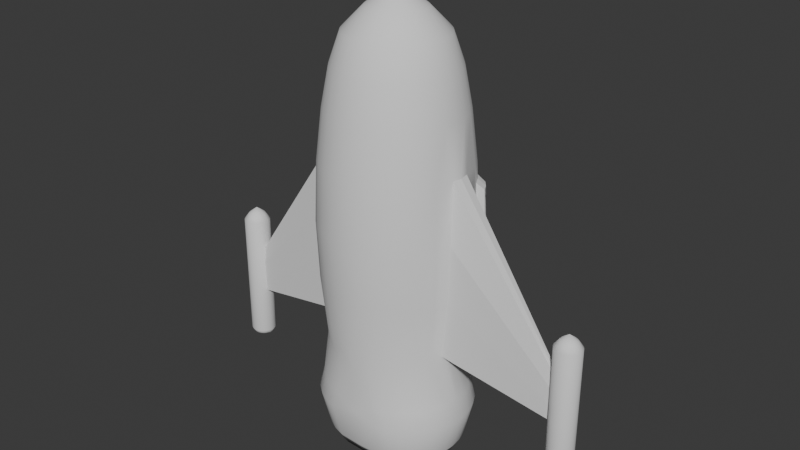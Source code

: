 # Source: Airplane.blend  (saved by Blender 4.5.88; exported with 4.5.12 LTS)
import bpy
from mathutils import Matrix  # noqa: F401  (used for matrix-valued properties, if any)

bpy.ops.wm.read_factory_settings(use_empty=True)
scene = bpy.context.scene
scene.name = 'Scene'

# ---- collections
col_collection = bpy.data.collections.new('Collection'); scene.collection.children.link(col_collection)

# ---- world
world_world = bpy.data.worlds.new('World'); scene.world = world_world
world_world.use_nodes = True; world_world.node_tree.nodes.clear()
_N = world_world.node_tree.nodes; _L = world_world.node_tree.links
n0 = _N.new('ShaderNodeOutputWorld'); n0.name = 'World Output'; n0.location = (200, 100)
n1 = _N.new('ShaderNodeBackground'); n1.name = 'Background'; n1.location = (-200, 100)
n1.inputs[0].default_value = (0.05088, 0.05088, 0.05088, 1.0)
_L.new(n1.outputs[0], n0.inputs[0])
n0.is_active_output = True
world_world.color = (0.05088, 0.05088, 0.05088)
world_world.sun_shadow_jitter_overblur = 0.0

# ---- meshes
me_cylinder = bpy.data.meshes.new('Cylinder')
me_cylinder.from_pydata([(0.0, -1.778e-09, -0.8935), (0.0, -9.103e-11, 1.075), (0.0, 0.7728, -0.881), (0.0, 0.01128, 1.075), (0.0022, 0.01106, 1.075), (0.004316, 0.01042, 1.075), (0.006266, 0.009378, 1.075), (0.007976, 0.007976, 1.075), (0.007976, -0.007976, 1.075), (0.006266, -0.009378, 1.075), (0.004316, -0.01042, 1.075), (0.0022, -0.01106, 1.075), (0.0, -0.7728, -0.881), (0.0, -0.01128, 1.075), (-0.1508, -0.7579, -0.881), (-0.0022, -0.01106, 1.075), (-0.2957, -0.714, -0.881), (-0.004316, -0.01042, 1.075), (-0.4293, -0.6426, -0.881), (-0.006266, -0.009378, 1.075), (-0.5464, -0.5464, -0.881), (-0.007975, -0.007975, 1.075), (-0.6426, -0.4293, -0.881), (-0.009378, -0.006266, 1.075), (-0.714, -0.2957, -0.881), (-0.01042, -0.004316, 1.075), (-0.7579, -0.1508, -0.881), (-0.01106, -0.0022, 1.075), (-0.7728, -5.863e-09, -0.881), (-0.01128, -9.167e-11, 1.075), (-0.7579, 0.1508, -0.881), (-0.01106, 0.0022, 1.075), (-0.714, 0.2957, -0.881), (-0.01042, 0.004316, 1.075), (-0.6426, 0.4293, -0.881), (-0.009378, 0.006266, 1.075), (-0.5464, 0.5464, -0.881), (-0.007975, 0.007975, 1.075), (-0.4293, 0.6426, -0.881), (-0.006266, 0.009378, 1.075), (-0.2957, 0.714, -0.881), (-0.004316, 0.01042, 1.075), (-0.1508, 0.7579, -0.881), (-0.0022, 0.01106, 1.075), (0.0, 1.599, -0.9708), (0.0, 1.741, -0.5482), (0.0, 1.802, -0.2), (0.0, 1.972, 0.158), (0.0, 1.599, 0.4396), (0.0, 1.428, 0.6568), (0.0, 1.175, 0.8322), (0.0, 0.6826, 0.9544), (0.0, -0.6826, 0.9547), (0.0, -1.175, 0.8322), (0.0, -1.428, 0.6568), (0.0, -1.599, 0.4396), (0.0, -1.741, 0.1482), (0.0, -1.802, -0.2), (0.0, -1.741, -0.5482), (0.0, -1.599, -0.9708), (-0.1332, -0.6695, 0.9547), (-0.2292, -1.152, 0.8322), (-0.2786, -1.401, 0.6568), (-0.312, -1.568, 0.4396), (-0.3397, -1.708, 0.1482), (-0.3516, -1.768, -0.2), (-0.3397, -1.708, -0.5482), (-0.312, -1.568, -0.8883), (-0.2612, -0.6306, 0.9546), (-0.4496, -1.086, 0.8322), (-0.5465, -1.319, 0.6568), (-0.6119, -1.477, 0.4396), (-0.6663, -1.609, 0.1482), (-0.6897, -1.665, -0.2), (-0.6663, -1.609, -0.5482), (-0.6119, -1.477, -0.9155), (-0.3792, -0.5675, 0.9546), (-0.6528, -0.977, 0.8322), (-0.7933, -1.187, 0.6568), (-0.8884, -1.33, 0.4396), (-0.9673, -1.448, 0.1482), (-1.001, -1.499, -0.2), (-0.9673, -1.448, -0.5482), (-0.8884, -1.33, -0.8989), (-0.4826, -0.4826, 0.9546), (-0.8308, -0.8308, 0.8322), (-1.01, -1.01, 0.6568), (-1.131, -1.131, 0.4396), (-1.231, -1.231, 0.1482), (-1.274, -1.274, -0.2), (-1.231, -1.231, -0.5482), (-1.131, -1.131, -0.8883), (-0.5675, -0.3792, 0.9546), (-0.977, -0.6528, 0.8322), (-1.187, -0.7933, 0.6568), (-1.33, -0.8884, 0.4396), (-1.448, -0.9673, 0.1482), (-1.499, -1.001, -0.2), (-1.448, -0.9673, -0.5482), (-1.33, -0.8884, -0.8883), (-0.6306, -0.2612, 0.9545), (-1.086, -0.4496, 0.8322), (-1.319, -0.5465, 0.6568), (-1.477, -0.6119, 0.4396), (-1.609, -0.6663, 0.1482), (-1.665, -0.6897, -0.2), (-1.609, -0.6663, -0.5482), (-1.477, -0.6119, -0.8883), (-0.6695, -0.1332, 0.9545), (-1.152, -0.2292, 0.8322), (-1.401, -0.2786, 0.6568), (-1.568, -0.312, 0.4396), (-1.708, -0.2344, 0.1482), (-1.768, -0.3516, -0.2), (-1.708, -0.3397, -0.5482), (-1.568, -0.312, -0.8883), (-0.6826, -6.418e-10, 0.9545), (-1.175, -1.384e-09, 0.8322), (-1.428, -2.559e-09, 0.6568), (-1.599, -3.685e-09, 0.4396), (-1.741, -4.407e-09, 0.1482), (-1.599, -3.685e-09, -0.8883), (-0.6695, 0.1332, 0.9545), (-1.152, 0.2292, 0.8322), (-1.401, 0.2786, 0.6568), (-1.568, 0.312, 0.4396), (-1.708, 0.2344, 0.1482), (-1.768, 0.3516, -0.2), (-1.708, 0.3397, -0.5482), (-1.568, 0.312, -0.8883), (-0.6306, 0.2612, 0.9544), (-1.086, 0.4496, 0.8322), (-1.319, 0.5465, 0.6568), (-1.477, 0.6119, 0.4396), (-1.577, 0.7631, 0.0477), (-1.617, 0.7799, -0.2), (-1.577, 0.7631, -0.4477), (-1.477, 0.6119, -0.8883), (-0.5675, 0.3792, 0.9544), (-0.977, 0.6528, 0.8322), (-1.187, 0.7933, 0.6568), (-1.33, 0.8884, 0.4396), (-1.462, 0.9771, 0.04768), (-1.448, 0.9673, -0.5482), (-1.33, 0.8884, -0.8883), (-0.4826, 0.4826, 0.9544), (-0.8308, 0.8308, 0.8322), (-1.01, 1.01, 0.6568), (-1.131, 1.131, 0.4396), (-1.308, 1.165, 0.0477), (-1.339, 1.196, -0.2), (-1.308, 1.165, -0.4477), (-1.131, 1.131, -0.8883), (-0.3792, 0.5675, 0.9544), (-0.6528, 0.977, 0.8322), (-0.7933, 1.187, 0.6568), (-0.8884, 1.33, 0.4396), (-0.9673, 1.448, 0.1482), (-1.001, 1.499, -0.2), (-0.9673, 1.448, -0.5482), (-0.8884, 1.33, -0.8989), (-0.2612, 0.6306, 0.9544), (-0.4496, 1.086, 0.8322), (-0.5465, 1.319, 0.6568), (-0.337, 1.737, 0.3596), (-0.6467, 1.87, 0.1552), (-0.6631, 1.909, -0.09091), (-0.6663, 1.609, -0.5482), (-0.6119, 1.477, -0.9155), (-0.1332, 0.6695, 0.9544), (-0.2292, 1.152, 0.8322), (-0.2786, 1.401, 0.6568), (-0.337, 1.737, 0.3596), (-0.3833, 1.938, 0.158), (-0.3516, 1.768, -0.2), (-0.3397, 1.708, -0.5482), (-0.312, 1.568, -0.8883), (0.0, -0.9704, -0.9265), (-0.1893, -0.9517, -0.9265), (-0.3714, -0.8965, -0.9265), (-0.5391, -0.8068, -0.9265), (-0.6862, -0.6862, -0.9265), (-0.8068, -0.5391, -0.9265), (-0.8965, -0.3714, -0.9265), (-0.9517, -0.1893, -0.9265), (-0.9704, -5.109e-09, -0.9265), (-0.9517, 0.1893, -0.9265), (-0.8965, 0.3714, -0.9265), (-0.8068, 0.5391, -0.9265), (-0.6862, 0.6862, -0.9265), (-0.5391, 0.8068, -0.9265), (-0.3714, 0.8965, -0.9265), (-0.1893, 0.9517, -0.9265), (0.0, 0.9704, -0.9265), (0.0, 0.7728, -0.881), (0.0, -0.7728, -0.881), (-0.1508, -0.7579, -0.881), (-0.2957, -0.714, -0.881), (-0.4293, -0.6426, -0.881), (-0.5464, -0.5464, -0.881), (-0.6426, -0.4293, -0.881), (-0.714, -0.2957, -0.881), (-0.7579, -0.1508, -0.881), (-0.7728, -5.863e-09, -0.881), (-0.7579, 0.1508, -0.881), (-0.714, 0.2957, -0.881), (-0.6426, 0.4293, -0.881), (-0.5464, 0.5464, -0.881), (-0.4293, 0.6426, -0.881), (-0.2957, 0.714, -0.881), (-0.1508, 0.7579, -0.881), (0.0, 1.192, -1.287), (0.0, -1.192, -1.287), (-0.2325, -1.169, -1.185), (-0.4561, -1.101, -1.253), (-0.6622, -0.9911, -1.23), (-0.8428, -0.8428, -1.209), (-0.9911, -0.6622, -1.187), (-1.101, -0.4561, -1.185), (-1.169, -0.2325, -1.185), (-1.192, -4.498e-09, -1.185), (-1.169, 0.2325, -1.185), (-1.101, 0.4561, -1.185), (-0.9911, 0.6622, -1.187), (-0.8428, 0.8428, -1.209), (-0.6622, 0.9911, -1.23), (-0.4561, 1.101, -1.253), (-0.2325, 1.169, -1.185), (-4.577, -0.0483, -0.8299), (-4.589, -0.07221, -0.9017), (-4.577, -0.06999, -0.9734), (-4.548, -0.06428, -1.036), (-4.583, -8.488e-09, -0.8299), (-4.596, -1.07e-08, -0.9017), (-4.583, -1.063e-08, -0.9734), (-4.554, -1.041e-08, -1.036), (-4.577, 0.0483, -0.8299), (-4.589, 0.07221, -0.9017), (-4.577, 0.06999, -0.9734), (-4.548, 0.06428, -1.036), (-0.1383, 1.963, 0.1552), (-0.1382, 2.006, -0.09091), (-0.117, 1.759, 0.3598), (-0.6119, 1.477, 0.4396), (-0.7639, 1.718, 0.1539), (-0.7557, 1.63, -0.2), (-0.3908, 1.981, -0.09088), (-0.312, 1.568, 0.4396), (0.0, 1.769, 0.3601), (-0.145, 1.585, 0.4396), (-0.1417, 1.463, 0.5941), (0.0, 2.016, -0.0938), (-0.1841, 1.784, -0.2), (-0.1763, 1.746, -0.4196), (-0.3227, 1.634, 0.3969), (-0.7133, 1.803, 0.1553), (-0.6785, 1.689, -0.1644), (-0.3582, 1.81, -0.1486), (-0.3227, 1.634, 0.3969), (-0.129, 1.653, 0.3969), (0.0, 1.666, 0.3973), (-0.15, 1.827, -0.1487), (0.0, 1.852, -0.1498), (0.0, 1.192, -1.543), (0.0, 1.599, -1.246), (0.0, -1.599, -1.246), (-0.5018, -1.568, -1.184), (-0.8018, -1.477, -1.184), (-1.078, -1.33, -1.184), (-1.321, -1.131, -1.184), (-1.519, -0.8884, -1.184), (-1.667, -0.6119, -1.184), (-1.758, -0.312, -1.184), (-1.789, -2.674e-09, -1.184), (-1.758, 0.312, -1.184), (-1.667, 0.6119, -1.184), (-1.519, 0.8884, -1.184), (-1.321, 1.131, -1.184), (-1.078, 1.33, -1.184), (-0.8018, 1.477, -1.184), (-0.5018, 1.568, -1.184), (0.0, -1.192, -1.543), (-0.4224, -1.169, -1.481), (-0.646, -1.101, -1.506), (-0.8521, -0.9911, -1.492), (-1.033, -0.8428, -1.481), (-1.181, -0.6622, -1.481), (-1.291, -0.4561, -1.481), (-1.359, -0.2325, -1.481), (-1.382, -3.487e-09, -1.481), (-1.359, 0.2325, -1.481), (-1.291, 0.4561, -1.481), (-1.181, 0.6622, -1.481), (-1.033, 0.8428, -1.481), (-0.8521, 0.9911, -1.492), (-0.646, 1.101, -1.506), (-0.4224, 1.169, -1.481), (0.0, 1.192, -1.589), (0.0, 1.385, -1.509), (0.0, 1.599, -1.293), (0.0, -1.599, -1.293), (0.0, -1.385, -1.509), (-0.6455, -1.568, -1.293), (-0.6038, -1.359, -1.509), (-0.9455, -1.477, -1.293), (-0.8636, -1.28, -1.509), (-1.222, -1.33, -1.293), (-1.103, -1.152, -1.509), (-1.464, -1.131, -1.293), (-1.313, -0.9795, -1.509), (-1.663, -0.8884, -1.293), (-1.485, -0.7696, -1.509), (-1.811, -0.6119, -1.293), (-1.613, -0.5301, -1.509), (-1.902, -0.312, -1.293), (-1.692, -0.2702, -1.509), (-1.933, -1.038e-08, -1.293), (-1.719, -1.071e-08, -1.509), (-1.902, 0.312, -1.293), (-1.692, 0.2702, -1.509), (-1.811, 0.6119, -1.293), (-1.613, 0.5301, -1.509), (-1.663, 0.8884, -1.293), (-1.485, 0.7696, -1.509), (-1.464, 1.131, -1.293), (-1.313, 0.9795, -1.509), (-1.222, 1.33, -1.293), (-1.103, 1.152, -1.509), (-0.9455, 1.477, -1.293), (-0.8636, 1.28, -1.509), (-0.6455, 1.568, -1.293), (-0.6038, 1.359, -1.509), (0.0, -1.192, -1.589), (-0.5661, -1.169, -1.589), (-0.7897, -1.101, -1.589), (-0.9958, -0.9911, -1.589), (-1.176, -0.8428, -1.589), (-1.325, -0.6622, -1.589), (-1.435, -0.4561, -1.589), (-1.503, -0.2325, -1.589), (-1.526, -1.119e-08, -1.589), (-1.503, 0.2325, -1.589), (-1.435, 0.4561, -1.589), (-1.325, 0.6622, -1.589), (-1.176, 0.8428, -1.589), (-0.9958, 0.9911, -1.589), (-0.7897, 1.101, -1.589), (-0.5661, 1.169, -1.589), (-4.575, -3.228e-09, -1.38), (-4.575, -3.146e-09, -0.4847), (-4.575, 0.264, -1.339), (-4.575, 0.1997, -0.5219), (-4.523, 0.2589, -1.339), (-4.536, 0.1959, -0.5219), (-4.474, 0.2439, -1.339), (-4.498, 0.1845, -0.5219), (-4.428, 0.2195, -1.339), (-4.464, 0.1661, -0.5219), (-4.388, 0.1867, -1.339), (-4.434, 0.1412, -0.5219), (-4.355, 0.1467, -1.339), (-4.409, 0.111, -0.5219), (-4.331, 0.101, -1.339), (-4.39, 0.07644, -0.5219), (-4.316, 0.05151, -1.341), (-4.379, 0.03897, -0.5219), (-4.311, -1.964e-09, -1.343), (-4.375, -5.095e-10, -0.5232), (-4.316, -0.05151, -1.341), (-4.379, -0.03897, -0.5219), (-4.331, -0.101, -1.339), (-4.39, -0.07644, -0.5219), (-4.355, -0.1467, -1.339), (-4.409, -0.111, -0.5219), (-4.388, -0.1867, -1.339), (-4.434, -0.1412, -0.5219), (-4.428, -0.2195, -1.339), (-4.464, -0.1661, -0.5219), (-4.474, -0.2439, -1.339), (-4.498, -0.1845, -0.5219), (-4.523, -0.2589, -1.339), (-4.536, -0.1959, -0.5219), (-4.575, -0.264, -1.339), (-4.575, -0.1997, -0.5219), (-4.626, -0.2589, -1.339), (-4.614, -0.1959, -0.5219), (-4.676, -0.2439, -1.339), (-4.651, -0.1845, -0.5219), (-4.721, -0.2195, -1.339), (-4.686, -0.1661, -0.5219), (-4.761, -0.1867, -1.339), (-4.716, -0.1412, -0.5219), (-4.794, -0.1467, -1.339), (-4.741, -0.111, -0.5219), (-4.819, -0.101, -1.339), (-4.759, -0.07644, -0.5219), (-4.834, -0.05151, -1.339), (-4.771, -0.03897, -0.5219), (-4.839, -1.964e-09, -1.339), (-4.774, -5.095e-10, -0.5219), (-4.834, 0.05151, -1.339), (-4.771, 0.03897, -0.5219), (-4.819, 0.101, -1.339), (-4.759, 0.07644, -0.5219), (-4.794, 0.1467, -1.339), (-4.741, 0.111, -0.5219), (-4.761, 0.1867, -1.339), (-4.716, 0.1412, -0.5219), (-4.721, 0.2195, -1.339), (-4.686, 0.1661, -0.5219), (-4.676, 0.2439, -1.339), (-4.651, 0.1845, -0.5219), (-4.626, 0.2589, -1.339), (-4.614, 0.1959, -0.5219), (-4.575, 0.3199, -0.56), (-4.512, 0.3138, -0.56), (-4.452, 0.2956, -0.56), (-4.397, 0.266, -0.56), (-4.349, 0.2262, -0.56), (-4.309, 0.1777, -0.56), (-4.279, 0.1224, -0.56), (-4.261, 0.06242, -0.56), (-4.255, -3.228e-09, -0.5626), (-4.261, -0.06242, -0.56), (-4.279, -0.1224, -0.56), (-4.309, -0.1777, -0.56), (-4.349, -0.2262, -0.56), (-4.397, -0.266, -0.56), (-4.452, -0.2956, -0.56), (-4.512, -0.3138, -0.56), (-4.575, -0.3199, -0.56), (-4.637, -0.3138, -0.56), (-4.697, -0.2956, -0.56), (-4.753, -0.266, -0.56), (-4.801, -0.2262, -0.56), (-4.841, -0.1777, -0.56), (-4.87, -0.1224, -0.56), (-4.889, -0.06242, -0.56), (-4.895, -3.228e-09, -0.56), (-4.889, 0.06242, -0.56), (-4.87, 0.1224, -0.56), (-4.841, 0.1777, -0.56), (-4.801, 0.2262, -0.56), (-4.753, 0.266, -0.56), (-4.697, 0.2956, -0.56), (-4.637, 0.3138, -0.56), (-4.513, 0.3089, -1.316), (-4.454, 0.2909, -1.316), (-4.4, 0.2618, -1.316), (-4.352, 0.2227, -1.316), (-4.313, 0.175, -1.316), (-4.284, 0.1205, -1.316), (-4.266, 0.06144, -1.316), (-4.26, -3.115e-09, -1.319), (-4.266, -0.06144, -1.316), (-4.284, -0.1205, -1.316), (-4.313, -0.175, -1.316), (-4.352, -0.2227, -1.316), (-4.4, -0.2618, -1.316), (-4.454, -0.2909, -1.316), (-4.513, -0.3089, -1.316), (-4.575, -0.3149, -1.316), (-4.636, -0.3089, -1.316), (-4.695, -0.2909, -1.316), (-4.75, -0.2618, -1.316), (-4.797, -0.2227, -1.316), (-4.837, -0.175, -1.316), (-4.866, -0.1205, -1.316), (-4.884, -0.06144, -1.316), (-4.89, -3.115e-09, -1.316), (-4.884, 0.06144, -1.316), (-4.866, 0.1205, -1.316), (-4.837, 0.175, -1.316), (-4.797, 0.2227, -1.316), (-4.75, 0.2618, -1.316), (-4.695, 0.2909, -1.316), (-4.636, 0.3089, -1.316), (-4.575, 0.3149, -1.316), (-1.609, 0.6663, 0.1482), (-1.665, 0.6897, -0.2), (-1.609, 0.6663, -0.5482), (-1.231, 1.231, 0.1482), (-1.274, 1.274, -0.2), (-1.231, 1.231, -0.5482), (-1.462, 0.9771, -0.4477), (-1.448, 0.9673, 0.1482), (-1.613, 1.078, 0.008078), (-1.613, 1.078, -0.4081), (-1.541, 1.223, -0.2), (-1.72, 0.9558, -0.2), (-1.693, 0.9449, -0.04083), (-1.693, 0.9449, -0.3592), (-1.521, 1.203, -0.04083), (-1.521, 1.203, -0.3592), (-1.709, 0.8978, 0.008102), (-1.743, 0.9119, -0.2), (-1.709, 0.8978, -0.4081), (-1.483, 1.235, 0.008102), (-1.509, 1.261, -0.2), (-1.483, 1.235, -0.4081), (-1.62, 1.082, -0.3591), (-1.62, 1.082, -0.04087), (-1.524, 1.018, -0.04087), (-1.547, 1.034, -0.2), (-1.524, 1.018, -0.3591), (-1.445, 1.159, -0.2), (-1.623, 0.8915, -0.2), (-1.597, 0.8806, -0.04083), (-1.597, 0.8806, -0.3592), (-1.425, 1.139, -0.04083), (-1.425, 1.139, -0.3592)], [], [(1, 4, 3), (1, 5, 4), (1, 6, 5), (1, 7, 6), (1, 9, 8), (1, 10, 9), (1, 11, 10), (1, 13, 11), (0, 12, 14), (1, 15, 13), (52, 13, 15, 60), (0, 14, 16), (1, 17, 15), (60, 15, 17, 68), (0, 16, 18), (1, 19, 17), (68, 17, 19, 76), (0, 18, 20), (1, 21, 19), (76, 19, 21, 84), (0, 20, 22), (1, 23, 21), (84, 21, 23, 92), (0, 22, 24), (1, 25, 23), (92, 23, 25, 100), (0, 24, 26), (1, 27, 25), (100, 25, 27, 108), (0, 26, 28), (1, 29, 27), (108, 27, 29, 116), (0, 28, 30), (1, 31, 29), (116, 29, 31, 122), (0, 30, 32), (1, 33, 31), (122, 31, 33, 130), (0, 32, 34), (1, 35, 33), (130, 33, 35, 138), (0, 34, 36), (1, 37, 35), (138, 35, 37, 145), (0, 36, 38), (1, 39, 37), (145, 37, 39, 153), (0, 38, 40), (1, 41, 39), (153, 39, 41, 161), (0, 40, 42), (1, 43, 41), (161, 41, 43, 169), (0, 42, 2), (1, 3, 43), (169, 43, 3, 51), (137, 144, 276, 275), (160, 168, 279, 278), (176, 175, 45, 44), (175, 253, 45), (246, 173, 240, 241), (173, 172, 242, 240), (247, 171, 250, 249), (171, 170, 50, 49), (170, 169, 51, 50), (219, 218, 287, 288), (218, 217, 286, 287), (168, 167, 175, 176), (167, 245, 174, 175), (166, 165, 173, 246), (165, 164, 172, 173), (243, 163, 171, 247), (163, 162, 170, 171), (162, 161, 169, 170), (217, 216, 285, 286), (216, 215, 284, 285), (160, 159, 167, 168), (159, 158, 245, 167), (158, 157, 244, 245), (157, 156, 243, 244), (156, 155, 163, 243), (155, 154, 162, 163), (154, 153, 161, 162), (59, 67, 266, 265), (83, 91, 269, 268), (152, 483, 159, 160), (483, 482, 158, 159), (482, 481, 157, 158), (481, 148, 156, 157), (148, 147, 155, 156), (147, 146, 154, 155), (146, 145, 153, 154), (107, 115, 272, 271), (129, 137, 275, 274), (144, 143, 483, 152), (142, 149, 497, 486), (134, 142, 486, 494), (485, 141, 148, 481), (141, 140, 147, 148), (140, 139, 146, 147), (139, 138, 145, 146), (152, 160, 278, 277), (215, 214, 283, 284), (137, 480, 143, 144), (135, 134, 494, 495), (149, 150, 498, 497), (478, 133, 141, 485), (133, 132, 140, 141), (132, 131, 139, 140), (131, 130, 138, 139), (176, 44, 264, 280), (211, 227, 296, 263), (129, 128, 480, 137), (128, 127, 479, 480), (127, 126, 478, 479), (126, 125, 133, 478), (125, 124, 132, 133), (124, 123, 131, 132), (123, 122, 130, 131), (214, 213, 282, 283), (227, 226, 295, 296), (121, 115, 231, 235), (112, 120, 232, 228), (127, 128, 238, 237), (120, 119, 125, 126), (119, 118, 124, 125), (118, 117, 123, 124), (117, 116, 122, 123), (213, 212, 281, 282), (226, 225, 294, 295), (115, 114, 230, 231), (114, 113, 229, 230), (126, 127, 237, 236), (112, 111, 119, 120), (111, 110, 118, 119), (110, 109, 117, 118), (109, 108, 116, 117), (225, 224, 293, 294), (75, 83, 268, 267), (107, 106, 114, 115), (106, 105, 113, 114), (105, 104, 112, 113), (104, 103, 111, 112), (103, 102, 110, 111), (102, 101, 109, 110), (101, 100, 108, 109), (99, 107, 271, 270), (121, 129, 274, 273), (99, 98, 106, 107), (98, 97, 105, 106), (97, 96, 104, 105), (96, 95, 103, 104), (95, 94, 102, 103), (94, 93, 101, 102), (93, 92, 100, 101), (144, 152, 277, 276), (224, 223, 292, 293), (91, 90, 98, 99), (90, 89, 97, 98), (89, 88, 96, 97), (88, 87, 95, 96), (87, 86, 94, 95), (86, 85, 93, 94), (85, 84, 92, 93), (168, 176, 280, 279), (223, 222, 291, 292), (83, 82, 90, 91), (82, 81, 89, 90), (81, 80, 88, 89), (80, 79, 87, 88), (79, 78, 86, 87), (78, 77, 85, 86), (77, 76, 84, 85), (222, 221, 290, 291), (221, 220, 289, 290), (75, 74, 82, 83), (74, 73, 81, 82), (73, 72, 80, 81), (72, 71, 79, 80), (71, 70, 78, 79), (70, 69, 77, 78), (69, 68, 76, 77), (67, 75, 267, 266), (91, 99, 270, 269), (67, 66, 74, 75), (66, 65, 73, 74), (65, 64, 72, 73), (64, 63, 71, 72), (63, 62, 70, 71), (62, 61, 69, 70), (61, 60, 68, 69), (220, 219, 288, 289), (115, 121, 273, 272), (59, 58, 66, 67), (58, 57, 65, 66), (57, 56, 64, 65), (56, 55, 63, 64), (55, 54, 62, 63), (54, 53, 61, 62), (53, 52, 60, 61), (12, 177, 178, 14), (14, 178, 179, 16), (16, 179, 180, 18), (18, 180, 181, 20), (20, 181, 182, 22), (22, 182, 183, 24), (24, 183, 184, 26), (26, 184, 185, 28), (28, 185, 186, 30), (30, 186, 187, 32), (32, 187, 188, 34), (34, 188, 189, 36), (36, 189, 190, 38), (38, 190, 191, 40), (40, 191, 192, 42), (42, 192, 193, 2), (26, 28, 203, 202), (32, 34, 206, 205), (16, 18, 198, 197), (38, 40, 209, 208), (22, 24, 201, 200), (28, 30, 204, 203), (12, 14, 196, 195), (34, 36, 207, 206), (18, 20, 199, 198), (40, 42, 210, 209), (24, 26, 202, 201), (30, 32, 205, 204), (14, 16, 197, 196), (36, 38, 208, 207), (20, 22, 200, 199), (42, 2, 194, 210), (177, 212, 213, 178), (178, 213, 214, 179), (179, 214, 215, 180), (180, 215, 216, 181), (181, 216, 217, 182), (182, 217, 218, 183), (183, 218, 219, 184), (184, 219, 220, 185), (185, 220, 221, 186), (186, 221, 222, 187), (187, 222, 223, 188), (188, 223, 224, 189), (189, 224, 225, 190), (190, 225, 226, 191), (191, 226, 227, 192), (192, 227, 211, 193), (235, 234, 238, 239), (234, 233, 237, 238), (233, 232, 236, 237), (231, 230, 234, 235), (230, 229, 233, 234), (229, 228, 232, 233), (128, 129, 239, 238), (113, 112, 228, 229), (120, 126, 236, 232), (129, 121, 235, 239), (45, 253, 252, 46), (240, 242, 248, 47), (254, 255, 244, 243), (255, 256, 245, 244), (262, 261, 241, 251), (249, 250, 49, 48), (256, 257, 174, 245), (258, 254, 243, 247), (49, 250, 171), (260, 248, 242, 259), (259, 258, 247, 249), (252, 253, 175, 174), (251, 241, 240, 47), (261, 252, 174, 257), (241, 261, 257, 246), (242, 172, 258, 259), (48, 260, 259, 249), (172, 164, 254, 258), (166, 246, 257, 256), (46, 252, 261, 262), (165, 166, 256, 255), (164, 165, 255, 254), (280, 264, 299, 330), (288, 287, 338, 339), (267, 268, 306, 304), (274, 275, 320, 318), (287, 286, 337, 338), (286, 285, 336, 337), (268, 269, 308, 306), (275, 276, 322, 320), (285, 284, 335, 336), (284, 283, 334, 335), (269, 270, 310, 308), (263, 296, 347, 297), (276, 277, 324, 322), (283, 282, 333, 334), (296, 295, 346, 347), (282, 281, 332, 333), (270, 271, 312, 310), (295, 294, 345, 346), (277, 278, 326, 324), (294, 293, 344, 345), (271, 272, 314, 312), (293, 292, 343, 344), (278, 279, 328, 326), (292, 291, 342, 343), (265, 266, 302, 300), (272, 273, 316, 314), (291, 290, 341, 342), (279, 280, 330, 328), (290, 289, 340, 341), (266, 267, 304, 302), (273, 274, 318, 316), (289, 288, 339, 340), (347, 331, 298, 297), (331, 330, 299, 298), (346, 329, 331, 347), (329, 328, 330, 331), (345, 327, 329, 346), (327, 326, 328, 329), (344, 325, 327, 345), (325, 324, 326, 327), (343, 323, 325, 344), (323, 322, 324, 325), (342, 321, 323, 343), (321, 320, 322, 323), (341, 319, 321, 342), (319, 318, 320, 321), (340, 317, 319, 341), (317, 316, 318, 319), (339, 315, 317, 340), (315, 314, 316, 317), (338, 313, 315, 339), (313, 312, 314, 315), (337, 311, 313, 338), (311, 310, 312, 313), (336, 309, 311, 337), (309, 308, 310, 311), (335, 307, 309, 336), (307, 306, 308, 309), (334, 305, 307, 335), (305, 304, 306, 307), (333, 303, 305, 334), (303, 302, 304, 305), (332, 301, 303, 333), (301, 300, 302, 303), (348, 350, 352), (349, 353, 351), (414, 351, 353, 415), (348, 352, 354), (349, 355, 353), (415, 353, 355, 416), (348, 354, 356), (349, 357, 355), (416, 355, 357, 417), (348, 356, 358), (349, 359, 357), (417, 357, 359, 418), (348, 358, 360), (349, 361, 359), (418, 359, 361, 419), (348, 360, 362), (349, 363, 361), (419, 361, 363, 420), (348, 362, 364), (349, 365, 363), (420, 363, 365, 421), (348, 364, 366), (349, 367, 365), (421, 365, 367, 422), (348, 366, 368), (349, 369, 367), (422, 367, 369, 423), (348, 368, 370), (349, 371, 369), (423, 369, 371, 424), (348, 370, 372), (349, 373, 371), (424, 371, 373, 425), (348, 372, 374), (349, 375, 373), (425, 373, 375, 426), (348, 374, 376), (349, 377, 375), (426, 375, 377, 427), (348, 376, 378), (349, 379, 377), (427, 377, 379, 428), (348, 378, 380), (349, 381, 379), (428, 379, 381, 429), (348, 380, 382), (349, 383, 381), (429, 381, 383, 430), (348, 382, 384), (349, 385, 383), (430, 383, 385, 431), (348, 384, 386), (349, 387, 385), (431, 385, 387, 432), (348, 386, 388), (349, 389, 387), (432, 387, 389, 433), (348, 388, 390), (349, 391, 389), (433, 389, 391, 434), (348, 390, 392), (349, 393, 391), (434, 391, 393, 435), (348, 392, 394), (349, 395, 393), (435, 393, 395, 436), (348, 394, 396), (349, 397, 395), (436, 395, 397, 437), (348, 396, 398), (349, 399, 397), (437, 397, 399, 438), (348, 398, 400), (349, 401, 399), (438, 399, 401, 439), (348, 400, 402), (349, 403, 401), (439, 401, 403, 440), (348, 402, 404), (349, 405, 403), (440, 403, 405, 441), (348, 404, 406), (349, 407, 405), (441, 405, 407, 442), (348, 406, 408), (349, 409, 407), (442, 407, 409, 443), (348, 408, 410), (349, 411, 409), (443, 409, 411, 444), (348, 410, 412), (349, 413, 411), (444, 411, 413, 445), (348, 412, 350), (349, 351, 413), (445, 413, 351, 414), (476, 445, 414, 477), (475, 444, 445, 476), (474, 443, 444, 475), (473, 442, 443, 474), (472, 441, 442, 473), (471, 440, 441, 472), (470, 439, 440, 471), (469, 438, 439, 470), (468, 437, 438, 469), (467, 436, 437, 468), (466, 435, 436, 467), (465, 434, 435, 466), (464, 433, 434, 465), (463, 432, 433, 464), (462, 431, 432, 463), (461, 430, 431, 462), (460, 429, 430, 461), (459, 428, 429, 460), (458, 427, 428, 459), (457, 426, 427, 458), (456, 425, 426, 457), (455, 424, 425, 456), (454, 423, 424, 455), (453, 422, 423, 454), (452, 421, 422, 453), (451, 420, 421, 452), (450, 419, 420, 451), (449, 418, 419, 450), (448, 417, 418, 449), (447, 416, 417, 448), (446, 415, 416, 447), (477, 414, 415, 446), (350, 477, 446, 352), (352, 446, 447, 354), (354, 447, 448, 356), (356, 448, 449, 358), (358, 449, 450, 360), (360, 450, 451, 362), (362, 451, 452, 364), (364, 452, 453, 366), (366, 453, 454, 368), (368, 454, 455, 370), (370, 455, 456, 372), (372, 456, 457, 374), (374, 457, 458, 376), (376, 458, 459, 378), (378, 459, 460, 380), (380, 460, 461, 382), (382, 461, 462, 384), (384, 462, 463, 386), (386, 463, 464, 388), (388, 464, 465, 390), (390, 465, 466, 392), (392, 466, 467, 394), (394, 467, 468, 396), (396, 468, 469, 398), (398, 469, 470, 400), (400, 470, 471, 402), (402, 471, 472, 404), (404, 472, 473, 406), (406, 473, 474, 408), (408, 474, 475, 410), (410, 475, 476, 412), (412, 476, 477, 350), (134, 135, 479, 478), (135, 136, 480, 479), (150, 149, 481, 482), (151, 150, 482, 483), (484, 151, 483, 143), (149, 142, 485, 481), (136, 484, 143, 480), (142, 134, 478, 485), (492, 488, 505, 509), (493, 500, 504, 510), (500, 491, 508, 504), (491, 489, 506, 508), (150, 151, 499, 498), (136, 135, 495, 496), (484, 136, 496, 487), (151, 484, 487, 499), (490, 489, 495, 494), (489, 491, 496, 495), (488, 492, 497, 498), (493, 488, 498, 499), (500, 493, 499, 487), (492, 501, 486, 497), (491, 500, 487, 496), (501, 490, 494, 486), (504, 503, 505, 510), (503, 502, 509, 505), (508, 506, 503, 504), (506, 507, 502, 503), (489, 490, 507, 506), (490, 501, 502, 507), (501, 492, 509, 502), (488, 493, 510, 505)])
me_cylinder.polygons.foreach_set('use_smooth', [1, 1, 1, 1, 1, 1, 1, 1, 1, 1, 1, 1, 1, 1, 1, 1, 1, 1, 1, 1, 1, 1, 1, 1, 1, 1, 1, 1, 1, 1, 1, 1, 1, 1, 1, 1, 1, 1, 1, 1, 1, 1, 1, 1, 1, 1, 1, 1, 1, 1, 1, 1, 1, 1, 1, 1, 1, 1, 1, 1, 1, 1, 1, 1, 1, 1, 1, 1, 1, 1, 1, 1, 1, 1, 1, 1, 1, 1, 1, 1, 1, 1, 1, 1, 1, 1, 1, 1, 1, 1, 1, 1, 1, 1, 1, 0, 0, 1, 1, 1, 1, 1, 1, 1, 0, 0, 1, 1, 1, 1, 1, 1, 1, 1, 1, 1, 1, 1, 1, 1, 1, 0, 0, 0, 1, 1, 1, 1, 1, 1, 0, 0, 0, 1, 1, 1, 1, 1, 1, 1, 1, 1, 1, 1, 1, 1, 1, 1, 1, 1, 1, 1, 1, 1, 1, 1, 1, 1, 1, 1, 1, 1, 1, 1, 1, 1, 1, 1, 1, 1, 1, 1, 1, 1, 1, 1, 1, 1, 1, 1, 1, 1, 1, 1, 1, 1, 1, 1, 1, 1, 1, 1, 1, 1, 1, 1, 1, 1, 1, 1, 1, 1, 1, 1, 1, 1, 1, 1, 1, 1, 1, 1, 1, 1, 1, 1, 1, 1, 1, 1, 1, 1, 1, 1, 1, 1, 1, 1, 1, 1, 1, 1, 1, 1, 1, 1, 1, 1, 1, 1, 1, 1, 1, 1, 1, 1, 1, 1, 1, 1, 1, 1, 1, 1, 0, 0, 0, 0, 1, 1, 1, 1, 1, 1, 1, 1, 1, 0, 1, 1, 1, 1, 1, 0, 1, 1, 1, 1, 1, 1, 1, 1, 1, 1, 1, 1, 1, 1, 1, 1, 1, 1, 1, 1, 1, 1, 1, 1, 1, 1, 1, 1, 1, 1, 1, 1, 1, 1, 1, 1, 1, 1, 1, 1, 1, 1, 1, 1, 1, 1, 1, 1, 1, 1, 1, 1, 1, 1, 1, 1, 1, 1, 1, 1, 1, 1, 1, 1, 1, 1, 1, 1, 1, 1, 1, 1, 1, 1, 1, 1, 1, 1, 1, 1, 1, 1, 1, 1, 1, 1, 1, 1, 1, 1, 1, 1, 1, 1, 1, 1, 1, 1, 1, 1, 1, 1, 1, 1, 1, 1, 1, 1, 1, 1, 1, 1, 1, 1, 1, 1, 1, 1, 1, 1, 1, 1, 1, 1, 1, 1, 1, 1, 1, 1, 1, 1, 1, 1, 1, 1, 1, 1, 1, 1, 1, 1, 1, 1, 1, 1, 1, 1, 1, 1, 1, 1, 1, 1, 1, 1, 1, 1, 1, 1, 1, 1, 1, 1, 1, 1, 1, 1, 1, 1, 1, 1, 1, 1, 1, 1, 1, 1, 1, 1, 1, 1, 1, 1, 1, 1, 1, 1, 1, 1, 1, 1, 1, 1, 1, 1, 1, 1, 1, 1, 1, 1, 1, 1, 1, 1, 1, 1, 1, 1, 1, 1, 1, 1, 1, 1, 1, 1, 1, 1, 1, 1, 1, 1, 1, 1, 1, 1, 1, 1, 1, 1, 1, 1, 1, 1, 1, 1, 1, 1, 1, 1, 0, 0, 0, 0, 0, 0, 0, 0, 0, 0, 0, 0, 1, 1, 1, 1, 1, 1, 1, 1])
_uv = me_cylinder.uv_layers.new(name='UVMap')
_uv.uv.foreach_set('vector', [0.25, 0.25, 0.2968, 0.4854, 0.25, 0.49, 0.25, 0.25, 0.3418, 0.4717, 0.2968, 0.4854, 0.25, 0.25, 0.3833, 0.4496, 0.3418, 0.4717, 0.25, 0.25, 0.4197, 0.4197, 0.3833, 0.4496, 0.25, 0.25, 0.3833, 0.05045, 0.4197, 0.08029, 0.25, 0.25, 0.3418, 0.02827, 0.3833, 0.05045, 0.25, 0.25, 0.2968, 0.01461, 0.3418, 0.02827, 0.25, 0.25, 0.25, 0.01, 0.2968, 0.01461, 0.75, 0.25, 0.75, 0.01, 0.7032, 0.01461, 0.25, 0.25, 0.2032, 0.01461, 0.25, 0.01, 0.5, 0.9598, 0.5, 1.0, 0.4688, 1.0, 0.4688, 0.9598, 0.75, 0.25, 0.7032, 0.01461, 0.6582, 0.02827, 0.25, 0.25, 0.1582, 0.02827, 0.2032, 0.01461, 0.4688, 0.9598, 0.4688, 1.0, 0.4375, 1.0, 0.4375, 0.9598, 0.75, 0.25, 0.6582, 0.02827, 0.6167, 0.05045, 0.25, 0.25, 0.1167, 0.05045, 0.1582, 0.02827, 0.4375, 0.9598, 0.4375, 1.0, 0.4062, 1.0, 0.4062, 0.9598, 0.75, 0.25, 0.6167, 0.05045, 0.5803, 0.08029, 0.25, 0.25, 0.08029, 0.08029, 0.1167, 0.05045, 0.4062, 0.9598, 0.4062, 1.0, 0.375, 1.0, 0.375, 0.9598, 0.75, 0.25, 0.5803, 0.08029, 0.5504, 0.1167, 0.25, 0.25, 0.05045, 0.1167, 0.08029, 0.08029, 0.375, 0.9598, 0.375, 1.0, 0.3438, 1.0, 0.3438, 0.9598, 0.75, 0.25, 0.5504, 0.1167, 0.5283, 0.1582, 0.25, 0.25, 0.02827, 0.1582, 0.05045, 0.1167, 0.3438, 0.9598, 0.3438, 1.0, 0.3125, 1.0, 0.3125, 0.9598, 0.75, 0.25, 0.5283, 0.1582, 0.5146, 0.2032, 0.25, 0.25, 0.01461, 0.2032, 0.02827, 0.1582, 0.3125, 0.9598, 0.3125, 1.0, 0.2812, 1.0, 0.2812, 0.9598, 0.75, 0.25, 0.5146, 0.2032, 0.51, 0.25, 0.25, 0.25, 0.01, 0.25, 0.01461, 0.2032, 0.2812, 0.9598, 0.2812, 1.0, 0.25, 1.0, 0.25, 0.9598, 0.75, 0.25, 0.51, 0.25, 0.5146, 0.2968, 0.25, 0.25, 0.01461, 0.2968, 0.01, 0.25, 0.25, 0.9598, 0.25, 1.0, 0.2188, 1.0, 0.2188, 0.9598, 0.75, 0.25, 0.5146, 0.2968, 0.5283, 0.3418, 0.25, 0.25, 0.02827, 0.3418, 0.01461, 0.2968, 0.2188, 0.9598, 0.2188, 1.0, 0.1875, 1.0, 0.1875, 0.9598, 0.75, 0.25, 0.5283, 0.3418, 0.5504, 0.3833, 0.25, 0.25, 0.05045, 0.3833, 0.02827, 0.3418, 0.1875, 0.9598, 0.1875, 1.0, 0.1562, 1.0, 0.1563, 0.9598, 0.75, 0.25, 0.5504, 0.3833, 0.5803, 0.4197, 0.25, 0.25, 0.08029, 0.4197, 0.05045, 0.3833, 0.1563, 0.9598, 0.1562, 1.0, 0.125, 1.0, 0.125, 0.9598, 0.75, 0.25, 0.5803, 0.4197, 0.6167, 0.4496, 0.25, 0.25, 0.1167, 0.4496, 0.08029, 0.4197, 0.125, 0.9598, 0.125, 1.0, 0.09375, 1.0, 0.09375, 0.9598, 0.75, 0.25, 0.6167, 0.4496, 0.6582, 0.4717, 0.25, 0.25, 0.1582, 0.4717, 0.1167, 0.4496, 0.09375, 0.9598, 0.09375, 1.0, 0.0625, 1.0, 0.0625, 0.9598, 0.75, 0.25, 0.6582, 0.4717, 0.7032, 0.4854, 0.25, 0.25, 0.2032, 0.4854, 0.1582, 0.4717, 0.0625, 0.9598, 0.0625, 1.0, 0.03125, 1.0, 0.03125, 0.9598, 0.75, 0.25, 0.7032, 0.4854, 0.75, 0.49, 0.25, 0.25, 0.25, 0.49, 0.2032, 0.4854, 0.03125, 0.9598, 0.03125, 1.0, 0.0, 1.0, 0.0, 0.9598, 0.1875, 0.6, 0.1562, 0.6, 0.1562, 0.6, 0.1875, 0.6, 0.09375, 0.6, 0.0625, 0.6, 0.0625, 0.6, 0.09375, 0.6, 0.03125, 0.6, 0.03125, 0.65, 0.0, 0.65, 0.0, 0.6, 0.03125, 0.65, 0.01601, 0.6685, 0.0, 0.65, 0.03125, 0.7143, 0.03125, 0.75, 0.009231, 0.7495, 0.009016, 0.7143, 0.03125, 0.75, 0.03125, 0.7844, 0.00977, 0.7844, 0.009231, 0.7495, 0.03125, 0.8, 0.03125, 0.85, 0.01536, 0.8356, 0.01452, 0.8, 0.03125, 0.85, 0.03125, 0.9107, 0.0, 0.9107, 0.0, 0.85, 0.03125, 0.9107, 0.03125, 0.9598, 0.0, 0.9598, 0.0, 0.9107, 0.2812, 0.5519, 0.3125, 0.5519, 0.3125, 0.5519, 0.2812, 0.5519, 0.3125, 0.5519, 0.3438, 0.5519, 0.3438, 0.5519, 0.3125, 0.5519, 0.0625, 0.6, 0.0625, 0.65, 0.03125, 0.65, 0.03125, 0.6, 0.0625, 0.65, 0.06911, 0.7, 0.03125, 0.7, 0.03125, 0.65, 0.05348, 0.7143, 0.05327, 0.7496, 0.03125, 0.75, 0.03125, 0.7143, 0.05327, 0.7496, 0.03125, 0.7844, 0.03125, 0.7844, 0.03125, 0.75, 0.0625, 0.8, 0.0625, 0.85, 0.03125, 0.85, 0.03125, 0.8, 0.0625, 0.85, 0.0625, 0.9107, 0.03125, 0.9107, 0.03125, 0.85, 0.0625, 0.9107, 0.0625, 0.9598, 0.03125, 0.9598, 0.03125, 0.9107, 0.3438, 0.5519, 0.375, 0.5519, 0.375, 0.5519, 0.3438, 0.5519, 0.375, 0.5519, 0.4062, 0.5519, 0.4062, 0.5519, 0.375, 0.5519, 0.09375, 0.6, 0.09375, 0.65, 0.0625, 0.65, 0.0625, 0.6, 0.09375, 0.65, 0.09375, 0.7, 0.06911, 0.7, 0.0625, 0.65, 0.09375, 0.7, 0.09375, 0.75, 0.06911, 0.75, 0.06911, 0.7, 0.09375, 0.75, 0.09375, 0.8, 0.0625, 0.8, 0.06911, 0.75, 0.09375, 0.8, 0.09375, 0.85, 0.0625, 0.85, 0.0625, 0.8, 0.09375, 0.85, 0.09375, 0.9107, 0.0625, 0.9107, 0.0625, 0.85, 0.09375, 0.9107, 0.09375, 0.9598, 0.0625, 0.9598, 0.0625, 0.9107, 0.5, 0.6, 0.4688, 0.6, 0.4688, 0.6, 0.5, 0.6, 0.4062, 0.6, 0.375, 0.6, 0.375, 0.6, 0.4062, 0.6, 0.125, 0.6, 0.125, 0.65, 0.09375, 0.65, 0.09375, 0.6, 0.125, 0.65, 0.125, 0.7, 0.09375, 0.7, 0.09375, 0.65, 0.125, 0.7, 0.125, 0.75, 0.09375, 0.75, 0.09375, 0.7, 0.125, 0.75, 0.125, 0.8, 0.09375, 0.8, 0.09375, 0.75, 0.125, 0.8, 0.125, 0.85, 0.09375, 0.85, 0.09375, 0.8, 0.125, 0.85, 0.125, 0.9107, 0.09375, 0.9107, 0.09375, 0.85, 0.125, 0.9107, 0.125, 0.9598, 0.09375, 0.9598, 0.09375, 0.9107, 0.3125, 0.6, 0.2812, 0.6, 0.2812, 0.6, 0.3125, 0.6, 0.2188, 0.6, 0.1875, 0.6, 0.1875, 0.6, 0.2188, 0.6, 0.1562, 0.6, 0.1562, 0.65, 0.125, 0.65, 0.125, 0.6, 0.1563, 0.7356, 0.1342, 0.7356, 0.1342, 0.7356, 0.1563, 0.7356, 0.1783, 0.7356, 0.1563, 0.7356, 0.1563, 0.7356, 0.1783, 0.7356, 0.1562, 0.75, 0.1562, 0.8, 0.125, 0.8, 0.125, 0.75, 0.1562, 0.8, 0.1562, 0.85, 0.125, 0.85, 0.125, 0.8, 0.1562, 0.85, 0.1562, 0.9107, 0.125, 0.9107, 0.125, 0.85, 0.1562, 0.9107, 0.1563, 0.9598, 0.125, 0.9598, 0.125, 0.9107, 0.125, 0.6, 0.09375, 0.6, 0.09375, 0.6, 0.125, 0.6, 0.4062, 0.5519, 0.4375, 0.5519, 0.4375, 0.5519, 0.4062, 0.5519, 0.1875, 0.6, 0.1875, 0.65, 0.1562, 0.65, 0.1562, 0.6, 0.1785, 0.7, 0.1783, 0.7356, 0.1783, 0.7356, 0.1785, 0.7, 0.1342, 0.7356, 0.134, 0.7, 0.134, 0.7, 0.1342, 0.7356, 0.1875, 0.75, 0.1875, 0.8, 0.1562, 0.8, 0.1562, 0.75, 0.1875, 0.8, 0.1875, 0.85, 0.1562, 0.85, 0.1562, 0.8, 0.1875, 0.85, 0.1875, 0.9107, 0.1562, 0.9107, 0.1562, 0.85, 0.1875, 0.9107, 0.1875, 0.9598, 0.1563, 0.9598, 0.1562, 0.9107, 0.03125, 0.6, 0.0, 0.6, 0.0, 0.6, 0.03125, 0.6, 0.0, 0.5519, 0.03125, 0.5519, 0.03125, 0.5519, 0.0, 0.5519, 0.2188, 0.6, 0.2188, 0.65, 0.1875, 0.65, 0.1875, 0.6, 0.2188, 0.65, 0.2188, 0.7, 0.1875, 0.7, 0.1875, 0.65, 0.2188, 0.7, 0.2188, 0.75, 0.1875, 0.75, 0.1875, 0.7, 0.2188, 0.75, 0.2187, 0.8, 0.1875, 0.8, 0.1875, 0.75, 0.2187, 0.8, 0.2187, 0.85, 0.1875, 0.85, 0.1875, 0.8, 0.2187, 0.85, 0.2187, 0.9107, 0.1875, 0.9107, 0.1875, 0.85, 0.2187, 0.9107, 0.2188, 0.9598, 0.1875, 0.9598, 0.1875, 0.9107, 0.4375, 0.5519, 0.4688, 0.5519, 0.4688, 0.5519, 0.4375, 0.5519, 0.03125, 0.5519, 0.0625, 0.5519, 0.0625, 0.5519, 0.03125, 0.5519, 0.25, 0.6, 0.2812, 0.6, 0.2812, 0.6, 0.25, 0.6, 0.2812, 0.75, 0.25, 0.75, 0.25, 0.75, 0.2812, 0.75, 0.2188, 0.7, 0.2188, 0.65, 0.2188, 0.65, 0.2188, 0.7, 0.25, 0.75, 0.25, 0.8, 0.2187, 0.8, 0.2188, 0.75, 0.25, 0.8, 0.25, 0.85, 0.2187, 0.85, 0.2187, 0.8, 0.25, 0.85, 0.25, 0.9107, 0.2187, 0.9107, 0.2187, 0.85, 0.25, 0.9107, 0.25, 0.9598, 0.2188, 0.9598, 0.2187, 0.9107, 0.4688, 0.5519, 0.5, 0.5519, 0.5, 0.5519, 0.4688, 0.5519, 0.0625, 0.5519, 0.09375, 0.5519, 0.09375, 0.5519, 0.0625, 0.5519, 0.2812, 0.6, 0.2812, 0.65, 0.2812, 0.65, 0.2812, 0.6, 0.2812, 0.65, 0.2812, 0.7, 0.2812, 0.7, 0.2812, 0.65, 0.2188, 0.75, 0.2188, 0.7, 0.2188, 0.7, 0.2188, 0.75, 0.2812, 0.75, 0.2812, 0.8, 0.25, 0.8, 0.25, 0.75, 0.2812, 0.8, 0.2812, 0.85, 0.25, 0.85, 0.25, 0.8, 0.2812, 0.85, 0.2812, 0.9107, 0.25, 0.9107, 0.25, 0.85, 0.2812, 0.9107, 0.2812, 0.9598, 0.25, 0.9598, 0.25, 0.9107, 0.09375, 0.5519, 0.125, 0.5519, 0.125, 0.5519, 0.09375, 0.5519, 0.4375, 0.6, 0.4062, 0.6, 0.4062, 0.6, 0.4375, 0.6, 0.3125, 0.6, 0.3125, 0.65, 0.2812, 0.65, 0.2812, 0.6, 0.3125, 0.65, 0.3125, 0.7, 0.2812, 0.7, 0.2812, 0.65, 0.3125, 0.7, 0.3125, 0.75, 0.2812, 0.75, 0.2812, 0.7, 0.3125, 0.75, 0.3125, 0.8, 0.2812, 0.8, 0.2812, 0.75, 0.3125, 0.8, 0.3125, 0.85, 0.2812, 0.85, 0.2812, 0.8, 0.3125, 0.85, 0.3125, 0.9107, 0.2812, 0.9107, 0.2812, 0.85, 0.3125, 0.9107, 0.3125, 0.9598, 0.2812, 0.9598, 0.2812, 0.9107, 0.3437, 0.6, 0.3125, 0.6, 0.3125, 0.6, 0.3437, 0.6, 0.25, 0.6, 0.2188, 0.6, 0.2188, 0.6, 0.25, 0.6, 0.3437, 0.6, 0.3437, 0.65, 0.3125, 0.65, 0.3125, 0.6, 0.3437, 0.65, 0.3437, 0.7, 0.3125, 0.7, 0.3125, 0.65, 0.3437, 0.7, 0.3437, 0.75, 0.3125, 0.75, 0.3125, 0.7, 0.3437, 0.75, 0.3438, 0.8, 0.3125, 0.8, 0.3125, 0.75, 0.3438, 0.8, 0.3438, 0.85, 0.3125, 0.85, 0.3125, 0.8, 0.3438, 0.85, 0.3438, 0.9107, 0.3125, 0.9107, 0.3125, 0.85, 0.3438, 0.9107, 0.3438, 0.9598, 0.3125, 0.9598, 0.3125, 0.9107, 0.1562, 0.6, 0.125, 0.6, 0.125, 0.6, 0.1562, 0.6, 0.125, 0.5519, 0.1562, 0.5519, 0.1562, 0.5519, 0.125, 0.5519, 0.375, 0.6, 0.375, 0.65, 0.3437, 0.65, 0.3437, 0.6, 0.375, 0.65, 0.375, 0.7, 0.3437, 0.7, 0.3437, 0.65, 0.375, 0.7, 0.375, 0.75, 0.3437, 0.75, 0.3437, 0.7, 0.375, 0.75, 0.375, 0.8, 0.3438, 0.8, 0.3437, 0.75, 0.375, 0.8, 0.375, 0.85, 0.3438, 0.85, 0.3438, 0.8, 0.375, 0.85, 0.375, 0.9107, 0.3438, 0.9107, 0.3438, 0.85, 0.375, 0.9107, 0.375, 0.9598, 0.3438, 0.9598, 0.3438, 0.9107, 0.0625, 0.6, 0.03125, 0.6, 0.03125, 0.6, 0.0625, 0.6, 0.1562, 0.5519, 0.1875, 0.5519, 0.1875, 0.5519, 0.1562, 0.5519, 0.4062, 0.6, 0.4063, 0.65, 0.375, 0.65, 0.375, 0.6, 0.4063, 0.65, 0.4063, 0.7, 0.375, 0.7, 0.375, 0.65, 0.4063, 0.7, 0.4062, 0.75, 0.375, 0.75, 0.375, 0.7, 0.4062, 0.75, 0.4062, 0.8, 0.375, 0.8, 0.375, 0.75, 0.4062, 0.8, 0.4062, 0.85, 0.375, 0.85, 0.375, 0.8, 0.4062, 0.85, 0.4062, 0.9107, 0.375, 0.9107, 0.375, 0.85, 0.4062, 0.9107, 0.4062, 0.9598, 0.375, 0.9598, 0.375, 0.9107, 0.1875, 0.5519, 0.2188, 0.5519, 0.2188, 0.5519, 0.1875, 0.5519, 0.2188, 0.5519, 0.25, 0.5519, 0.25, 0.5519, 0.2188, 0.5519, 0.4375, 0.6, 0.4375, 0.65, 0.4063, 0.65, 0.4062, 0.6, 0.4375, 0.65, 0.4375, 0.7, 0.4063, 0.7, 0.4063, 0.65, 0.4375, 0.7, 0.4375, 0.75, 0.4062, 0.75, 0.4063, 0.7, 0.4375, 0.75, 0.4375, 0.8, 0.4062, 0.8, 0.4062, 0.75, 0.4375, 0.8, 0.4375, 0.85, 0.4062, 0.85, 0.4062, 0.8, 0.4375, 0.85, 0.4375, 0.9107, 0.4062, 0.9107, 0.4062, 0.85, 0.4375, 0.9107, 0.4375, 0.9598, 0.4062, 0.9598, 0.4062, 0.9107, 0.4688, 0.6, 0.4375, 0.6, 0.4375, 0.6, 0.4688, 0.6, 0.375, 0.6, 0.3437, 0.6, 0.3437, 0.6, 0.375, 0.6, 0.4688, 0.6, 0.4688, 0.65, 0.4375, 0.65, 0.4375, 0.6, 0.4688, 0.65, 0.4688, 0.7, 0.4375, 0.7, 0.4375, 0.65, 0.4688, 0.7, 0.4688, 0.75, 0.4375, 0.75, 0.4375, 0.7, 0.4688, 0.75, 0.4688, 0.8, 0.4375, 0.8, 0.4375, 0.75, 0.4688, 0.8, 0.4688, 0.85, 0.4375, 0.85, 0.4375, 0.8, 0.4688, 0.85, 0.4688, 0.9107, 0.4375, 0.9107, 0.4375, 0.85, 0.4688, 0.9107, 0.4688, 0.9598, 0.4375, 0.9598, 0.4375, 0.9107, 0.25, 0.5519, 0.2812, 0.5519, 0.2812, 0.5519, 0.25, 0.5519, 0.2812, 0.6, 0.25, 0.6, 0.25, 0.6, 0.2812, 0.6, 0.5, 0.6, 0.5, 0.65, 0.4688, 0.65, 0.4688, 0.6, 0.5, 0.65, 0.5, 0.7, 0.4688, 0.7, 0.4688, 0.65, 0.5, 0.7, 0.5, 0.75, 0.4688, 0.75, 0.4688, 0.7, 0.5, 0.75, 0.5, 0.8, 0.4688, 0.8, 0.4688, 0.75, 0.5, 0.8, 0.5, 0.85, 0.4688, 0.85, 0.4688, 0.8, 0.5, 0.85, 0.5, 0.9107, 0.4688, 0.9107, 0.4688, 0.85, 0.5, 0.9107, 0.5, 0.9598, 0.4688, 0.9598, 0.4688, 0.9107, 0.5, 0.5, 0.5, 0.525, 0.4688, 0.525, 0.4688, 0.5, 0.4688, 0.5, 0.4688, 0.525, 0.4375, 0.525, 0.4375, 0.5, 0.4375, 0.5, 0.4375, 0.525, 0.4062, 0.525, 0.4062, 0.5, 0.4062, 0.5, 0.4062, 0.525, 0.375, 0.525, 0.375, 0.5, 0.375, 0.5, 0.375, 0.525, 0.3438, 0.525, 0.3438, 0.5, 0.3438, 0.5, 0.3438, 0.525, 0.3125, 0.525, 0.3125, 0.5, 0.3125, 0.5, 0.3125, 0.525, 0.2812, 0.525, 0.2812, 0.5, 0.2812, 0.5, 0.2812, 0.525, 0.25, 0.525, 0.25, 0.5, 0.25, 0.5, 0.25, 0.525, 0.2188, 0.525, 0.2188, 0.5, 0.2188, 0.5, 0.2188, 0.525, 0.1875, 0.525, 0.1875, 0.5, 0.1875, 0.5, 0.1875, 0.525, 0.1562, 0.525, 0.1562, 0.5, 0.1562, 0.5, 0.1562, 0.525, 0.125, 0.525, 0.125, 0.5, 0.125, 0.5, 0.125, 0.525, 0.09375, 0.525, 0.09375, 0.5, 0.09375, 0.5, 0.09375, 0.525, 0.0625, 0.525, 0.0625, 0.5, 0.0625, 0.5, 0.0625, 0.525, 0.03125, 0.525, 0.03125, 0.5, 0.03125, 0.5, 0.03125, 0.525, 0.0, 0.525, 0.0, 0.5, 0.5146, 0.2032, 0.51, 0.25, 0.51, 0.25, 0.5146, 0.2032, 0.5283, 0.3418, 0.5504, 0.3833, 0.5504, 0.3833, 0.5283, 0.3418, 0.6582, 0.02827, 0.6167, 0.05045, 0.6167, 0.05045, 0.6582, 0.02827, 0.6167, 0.4496, 0.6582, 0.4717, 0.6582, 0.4717, 0.6167, 0.4496, 0.5504, 0.1167, 0.5283, 0.1582, 0.5283, 0.1582, 0.5504, 0.1167, 0.51, 0.25, 0.5146, 0.2968, 0.5146, 0.2968, 0.51, 0.25, 0.75, 0.01, 0.7032, 0.01461, 0.7032, 0.01461, 0.75, 0.01, 0.5504, 0.3833, 0.5803, 0.4197, 0.5803, 0.4197, 0.5504, 0.3833, 0.6167, 0.05045, 0.5803, 0.08029, 0.5803, 0.08029, 0.6167, 0.05045, 0.6582, 0.4717, 0.7032, 0.4854, 0.7032, 0.4854, 0.6582, 0.4717, 0.5283, 0.1582, 0.5146, 0.2032, 0.5146, 0.2032, 0.5283, 0.1582, 0.5146, 0.2968, 0.5283, 0.3418, 0.5283, 0.3418, 0.5146, 0.2968, 0.7032, 0.01461, 0.6582, 0.02827, 0.6582, 0.02827, 0.7032, 0.01461, 0.5803, 0.4197, 0.6167, 0.4496, 0.6167, 0.4496, 0.5803, 0.4197, 0.5803, 0.08029, 0.5504, 0.1167, 0.5504, 0.1167, 0.5803, 0.08029, 0.7032, 0.4854, 0.75, 0.49, 0.75, 0.49, 0.7032, 0.4854, 0.5, 0.525, 0.5, 0.5519, 0.4688, 0.5519, 0.4688, 0.525, 0.4688, 0.525, 0.4688, 0.5519, 0.4375, 0.5519, 0.4375, 0.525, 0.4375, 0.525, 0.4375, 0.5519, 0.4062, 0.5519, 0.4062, 0.525, 0.4062, 0.525, 0.4062, 0.5519, 0.375, 0.5519, 0.375, 0.525, 0.375, 0.525, 0.375, 0.5519, 0.3438, 0.5519, 0.3438, 0.525, 0.3438, 0.525, 0.3438, 0.5519, 0.3125, 0.5519, 0.3125, 0.525, 0.3125, 0.525, 0.3125, 0.5519, 0.2812, 0.5519, 0.2812, 0.525, 0.2812, 0.525, 0.2812, 0.5519, 0.25, 0.5519, 0.25, 0.525, 0.25, 0.525, 0.25, 0.5519, 0.2188, 0.5519, 0.2188, 0.525, 0.2188, 0.525, 0.2188, 0.5519, 0.1875, 0.5519, 0.1875, 0.525, 0.1875, 0.525, 0.1875, 0.5519, 0.1562, 0.5519, 0.1562, 0.525, 0.1562, 0.525, 0.1562, 0.5519, 0.125, 0.5519, 0.125, 0.525, 0.125, 0.525, 0.125, 0.5519, 0.09375, 0.5519, 0.09375, 0.525, 0.09375, 0.525, 0.09375, 0.5519, 0.0625, 0.5519, 0.0625, 0.525, 0.0625, 0.525, 0.0625, 0.5519, 0.03125, 0.5519, 0.03125, 0.525, 0.03125, 0.525, 0.03125, 0.5519, 0.0, 0.5519, 0.0, 0.525, 0.25, 0.6, 0.25, 0.65, 0.2188, 0.65, 0.2188, 0.6, 0.25, 0.65, 0.25, 0.7, 0.2188, 0.7, 0.2188, 0.65, 0.25, 0.7, 0.25, 0.75, 0.2188, 0.75, 0.2188, 0.7, 0.2812, 0.6, 0.2812, 0.65, 0.25, 0.65, 0.25, 0.6, 0.2812, 0.65, 0.2812, 0.7, 0.25, 0.7, 0.25, 0.65, 0.2812, 0.7, 0.2812, 0.75, 0.25, 0.75, 0.25, 0.7, 0.2188, 0.65, 0.2188, 0.6, 0.2188, 0.6, 0.2188, 0.65, 0.2812, 0.7, 0.2812, 0.75, 0.2812, 0.75, 0.2812, 0.7, 0.25, 0.75, 0.2188, 0.75, 0.2188, 0.75, 0.25, 0.75, 0.2188, 0.6, 0.25, 0.6, 0.25, 0.6, 0.2188, 0.6, 0.0, 0.65, 0.01601, 0.6685, 0.01636, 0.7, 0.0, 0.7, 0.009231, 0.7495, 0.00977, 0.7844, 0.0, 0.7845, 0.0, 0.75, 0.03125, 0.7922, 0.06127, 0.7499, 0.06911, 0.75, 0.0625, 0.8, 0.06127, 0.7499, 0.06135, 0.705, 0.06911, 0.7, 0.06911, 0.75, 0.0, 0.7069, 0.01269, 0.7071, 0.009016, 0.7143, 0.0, 0.7138, 0.01452, 0.8, 0.01536, 0.8356, 0.0, 0.85, 0.0, 0.8, 0.06135, 0.705, 0.03125, 0.7071, 0.03125, 0.7, 0.06911, 0.7, 0.03125, 0.7922, 0.03125, 0.7922, 0.0625, 0.8, 0.03125, 0.8, 0.0, 0.85, 0.01536, 0.8356, 0.03125, 0.85, 0.0, 0.7922, 0.0, 0.7845, 0.00977, 0.7844, 0.01215, 0.7922, 0.01215, 0.7922, 0.03125, 0.7922, 0.03125, 0.8, 0.01452, 0.8, 0.01636, 0.7, 0.01601, 0.6685, 0.03125, 0.65, 0.03125, 0.7, 0.0, 0.7138, 0.009016, 0.7143, 0.009231, 0.7495, 0.0, 0.75, 0.01269, 0.7071, 0.01636, 0.7, 0.03125, 0.7, 0.03125, 0.7071, 0.009016, 0.7143, 0.01269, 0.7071, 0.03125, 0.7071, 0.03125, 0.7143, 0.00977, 0.7844, 0.03125, 0.7844, 0.03125, 0.7922, 0.01215, 0.7922, 0.0, 0.8, 0.0, 0.7922, 0.01215, 0.7922, 0.01452, 0.8, 0.03125, 0.7844, 0.03125, 0.7844, 0.03125, 0.7922, 0.03125, 0.7922, 0.05348, 0.7143, 0.03125, 0.7143, 0.03125, 0.7071, 0.06135, 0.705, 0.0, 0.7, 0.01636, 0.7, 0.01269, 0.7071, 0.0, 0.7069, 0.05327, 0.7496, 0.05348, 0.7143, 0.06135, 0.705, 0.06127, 0.7499, 0.03125, 0.7844, 0.05327, 0.7496, 0.06127, 0.7499, 0.03125, 0.7922, 0.03125, 0.6, 0.0, 0.6, 0.0, 0.6, 0.03125, 0.6, 0.2812, 0.5519, 0.3125, 0.5519, 0.3125, 0.5519, 0.2812, 0.5519, 0.4375, 0.6, 0.4062, 0.6, 0.4062, 0.6, 0.4375, 0.6, 0.2188, 0.6, 0.1875, 0.6, 0.1875, 0.6, 0.2188, 0.6, 0.3125, 0.5519, 0.3438, 0.5519, 0.3438, 0.5519, 0.3125, 0.5519, 0.3438, 0.5519, 0.375, 0.5519, 0.375, 0.5519, 0.3438, 0.5519, 0.4062, 0.6, 0.375, 0.6, 0.375, 0.6, 0.4062, 0.6, 0.1875, 0.6, 0.1562, 0.6, 0.1562, 0.6, 0.1875, 0.6, 0.375, 0.5519, 0.4062, 0.5519, 0.4062, 0.5519, 0.375, 0.5519, 0.4062, 0.5519, 0.4375, 0.5519, 0.4375, 0.5519, 0.4062, 0.5519, 0.375, 0.6, 0.3437, 0.6, 0.3437, 0.6, 0.375, 0.6, 0.0, 0.5519, 0.03125, 0.5519, 0.03125, 0.5519, 0.0, 0.5519, 0.1562, 0.6, 0.125, 0.6, 0.125, 0.6, 0.1562, 0.6, 0.4375, 0.5519, 0.4688, 0.5519, 0.4688, 0.5519, 0.4375, 0.5519, 0.03125, 0.5519, 0.0625, 0.5519, 0.0625, 0.5519, 0.03125, 0.5519, 0.4688, 0.5519, 0.5, 0.5519, 0.5, 0.5519, 0.4688, 0.5519, 0.3437, 0.6, 0.3125, 0.6, 0.3125, 0.6, 0.3437, 0.6, 0.0625, 0.5519, 0.09375, 0.5519, 0.09375, 0.5519, 0.0625, 0.5519, 0.125, 0.6, 0.09375, 0.6, 0.09375, 0.6, 0.125, 0.6, 0.09375, 0.5519, 0.125, 0.5519, 0.125, 0.5519, 0.09375, 0.5519, 0.3125, 0.6, 0.2812, 0.6, 0.2812, 0.6, 0.3125, 0.6, 0.125, 0.5519, 0.1562, 0.5519, 0.1562, 0.5519, 0.125, 0.5519, 0.09375, 0.6, 0.0625, 0.6, 0.0625, 0.6, 0.09375, 0.6, 0.1562, 0.5519, 0.1875, 0.5519, 0.1875, 0.5519, 0.1562, 0.5519, 0.5, 0.6, 0.4688, 0.6, 0.4688, 0.6, 0.5, 0.6, 0.2812, 0.6, 0.25, 0.6, 0.25, 0.6, 0.2812, 0.6, 0.1875, 0.5519, 0.2188, 0.5519, 0.2188, 0.5519, 0.1875, 0.5519, 0.0625, 0.6, 0.03125, 0.6, 0.03125, 0.6, 0.0625, 0.6, 0.2188, 0.5519, 0.25, 0.5519, 0.25, 0.5519, 0.2188, 0.5519, 0.4688, 0.6, 0.4375, 0.6, 0.4375, 0.6, 0.4688, 0.6, 0.25, 0.6, 0.2188, 0.6, 0.2188, 0.6, 0.25, 0.6, 0.25, 0.5519, 0.2812, 0.5519, 0.2812, 0.5519, 0.25, 0.5519, 0.03125, 0.5519, 0.03125, 0.5752, 0.0, 0.5752, 0.0, 0.5519, 0.03125, 0.5752, 0.03125, 0.6, 0.0, 0.6, 0.0, 0.5752, 0.0625, 0.5519, 0.0625, 0.5752, 0.03125, 0.5752, 0.03125, 0.5519, 0.0625, 0.5752, 0.0625, 0.6, 0.03125, 0.6, 0.03125, 0.5752, 0.09375, 0.5519, 0.09375, 0.5752, 0.0625, 0.5752, 0.0625, 0.5519, 0.09375, 0.5752, 0.09375, 0.6, 0.0625, 0.6, 0.0625, 0.5752, 0.125, 0.5519, 0.125, 0.5752, 0.09375, 0.5752, 0.09375, 0.5519, 0.125, 0.5752, 0.125, 0.6, 0.09375, 0.6, 0.09375, 0.5752, 0.1562, 0.5519, 0.1562, 0.5752, 0.125, 0.5752, 0.125, 0.5519, 0.1562, 0.5752, 0.1562, 0.6, 0.125, 0.6, 0.125, 0.5752, 0.1875, 0.5519, 0.1875, 0.5752, 0.1562, 0.5752, 0.1562, 0.5519, 0.1875, 0.5752, 0.1875, 0.6, 0.1562, 0.6, 0.1562, 0.5752, 0.2188, 0.5519, 0.2188, 0.5752, 0.1875, 0.5752, 0.1875, 0.5519, 0.2188, 0.5752, 0.2188, 0.6, 0.1875, 0.6, 0.1875, 0.5752, 0.25, 0.5519, 0.25, 0.5752, 0.2188, 0.5752, 0.2188, 0.5519, 0.25, 0.5752, 0.25, 0.6, 0.2188, 0.6, 0.2188, 0.5752, 0.2812, 0.5519, 0.2812, 0.5752, 0.25, 0.5752, 0.25, 0.5519, 0.2812, 0.5752, 0.2812, 0.6, 0.25, 0.6, 0.25, 0.5752, 0.3125, 0.5519, 0.3125, 0.5752, 0.2812, 0.5752, 0.2812, 0.5519, 0.3125, 0.5752, 0.3125, 0.6, 0.2812, 0.6, 0.2812, 0.5752, 0.3438, 0.5519, 0.3438, 0.5752, 0.3125, 0.5752, 0.3125, 0.5519, 0.3438, 0.5752, 0.3437, 0.6, 0.3125, 0.6, 0.3125, 0.5752, 0.375, 0.5519, 0.375, 0.5752, 0.3438, 0.5752, 0.3438, 0.5519, 0.375, 0.5752, 0.375, 0.6, 0.3437, 0.6, 0.3438, 0.5752, 0.4062, 0.5519, 0.4062, 0.5752, 0.375, 0.5752, 0.375, 0.5519, 0.4062, 0.5752, 0.4062, 0.6, 0.375, 0.6, 0.375, 0.5752, 0.4375, 0.5519, 0.4375, 0.5752, 0.4062, 0.5752, 0.4062, 0.5519, 0.4375, 0.5752, 0.4375, 0.6, 0.4062, 0.6, 0.4062, 0.5752, 0.4688, 0.5519, 0.4688, 0.5752, 0.4375, 0.5752, 0.4375, 0.5519, 0.4688, 0.5752, 0.4688, 0.6, 0.4375, 0.6, 0.4375, 0.5752, 0.5, 0.5519, 0.5, 0.5752, 0.4688, 0.5752, 0.4688, 0.5519, 0.5, 0.5752, 0.5, 0.6, 0.4688, 0.6, 0.4688, 0.5752, 0.75, 0.25, 0.75, 0.49, 0.7968, 0.4854, 0.25, 0.25, 0.2968, 0.4854, 0.25, 0.49, 1.0, 0.9472, 1.0, 1.0, 0.9688, 1.0, 0.9688, 0.9472, 0.75, 0.25, 0.7968, 0.4854, 0.8418, 0.4717, 0.25, 0.25, 0.3418, 0.4717, 0.2968, 0.4854, 0.9688, 0.9472, 0.9688, 1.0, 0.9375, 1.0, 0.9375, 0.9472, 0.75, 0.25, 0.8418, 0.4717, 0.8833, 0.4496, 0.25, 0.25, 0.3833, 0.4496, 0.3418, 0.4717, 0.9375, 0.9472, 0.9375, 1.0, 0.9062, 1.0, 0.9063, 0.9472, 0.75, 0.25, 0.8833, 0.4496, 0.9197, 0.4197, 0.25, 0.25, 0.4197, 0.4197, 0.3833, 0.4496, 0.9063, 0.9472, 0.9062, 1.0, 0.875, 1.0, 0.875, 0.9472, 0.75, 0.25, 0.9197, 0.4197, 0.9496, 0.3833, 0.25, 0.25, 0.4496, 0.3833, 0.4197, 0.4197, 0.875, 0.9472, 0.875, 1.0, 0.8438, 1.0, 0.8438, 0.9472, 0.75, 0.25, 0.9496, 0.3833, 0.9717, 0.3418, 0.25, 0.25, 0.4717, 0.3418, 0.4496, 0.3833, 0.8438, 0.9472, 0.8438, 1.0, 0.8125, 1.0, 0.8125, 0.9472, 0.75, 0.25, 0.9717, 0.3418, 0.9854, 0.2968, 0.25, 0.25, 0.4854, 0.2968, 0.4717, 0.3418, 0.8125, 0.9472, 0.8125, 1.0, 0.7812, 1.0, 0.7812, 0.9472, 0.75, 0.25, 0.9854, 0.2968, 0.99, 0.25, 0.25, 0.25, 0.49, 0.25, 0.4854, 0.2968, 0.7812, 0.9472, 0.7812, 1.0, 0.75, 1.0, 0.75, 0.9472, 0.75, 0.25, 0.99, 0.25, 0.9854, 0.2032, 0.25, 0.25, 0.4854, 0.2032, 0.49, 0.25, 0.75, 0.9472, 0.75, 1.0, 0.7188, 1.0, 0.7188, 0.9472, 0.75, 0.25, 0.9854, 0.2032, 0.9717, 0.1582, 0.25, 0.25, 0.4717, 0.1582, 0.4854, 0.2032, 0.7188, 0.9472, 0.7188, 1.0, 0.6875, 1.0, 0.6875, 0.9472, 0.75, 0.25, 0.9717, 0.1582, 0.9496, 0.1167, 0.25, 0.25, 0.4496, 0.1167, 0.4717, 0.1582, 0.6875, 0.9472, 0.6875, 1.0, 0.6562, 1.0, 0.6562, 0.9472, 0.75, 0.25, 0.9496, 0.1167, 0.9197, 0.08029, 0.25, 0.25, 0.4197, 0.08029, 0.4496, 0.1167, 0.6562, 0.9472, 0.6562, 1.0, 0.625, 1.0, 0.625, 0.9472, 0.75, 0.25, 0.9197, 0.08029, 0.8833, 0.05045, 0.25, 0.25, 0.3833, 0.05045, 0.4197, 0.08029, 0.625, 0.9472, 0.625, 1.0, 0.5938, 1.0, 0.5938, 0.9472, 0.75, 0.25, 0.8833, 0.05045, 0.8418, 0.02827, 0.25, 0.25, 0.3418, 0.02827, 0.3833, 0.05045, 0.5938, 0.9472, 0.5938, 1.0, 0.5625, 1.0, 0.5625, 0.9472, 0.75, 0.25, 0.8418, 0.02827, 0.7968, 0.01461, 0.25, 0.25, 0.2968, 0.01461, 0.3418, 0.02827, 0.5625, 0.9472, 0.5625, 1.0, 0.5312, 1.0, 0.5312, 0.9472, 0.75, 0.25, 0.7968, 0.01461, 0.75, 0.01, 0.25, 0.25, 0.25, 0.01, 0.2968, 0.01461, 0.5312, 0.9472, 0.5312, 1.0, 0.5, 1.0, 0.5, 0.9472, 0.75, 0.25, 0.75, 0.01, 0.7032, 0.01461, 0.25, 0.25, 0.2032, 0.01461, 0.25, 0.01, 0.5, 0.9472, 0.5, 1.0, 0.4688, 1.0, 0.4688, 0.9472, 0.75, 0.25, 0.7032, 0.01461, 0.6582, 0.02827, 0.25, 0.25, 0.1582, 0.02827, 0.2032, 0.01461, 0.4688, 0.9472, 0.4688, 1.0, 0.4375, 1.0, 0.4375, 0.9472, 0.75, 0.25, 0.6582, 0.02827, 0.6167, 0.05045, 0.25, 0.25, 0.1167, 0.05045, 0.1582, 0.02827, 0.4375, 0.9472, 0.4375, 1.0, 0.4062, 1.0, 0.4062, 0.9472, 0.75, 0.25, 0.6167, 0.05045, 0.5803, 0.08029, 0.25, 0.25, 0.08029, 0.08029, 0.1167, 0.05045, 0.4062, 0.9472, 0.4062, 1.0, 0.375, 1.0, 0.375, 0.9472, 0.75, 0.25, 0.5803, 0.08029, 0.5504, 0.1167, 0.25, 0.25, 0.05045, 0.1167, 0.08029, 0.08029, 0.375, 0.9472, 0.375, 1.0, 0.3438, 1.0, 0.3437, 0.9472, 0.75, 0.25, 0.5504, 0.1167, 0.5283, 0.1582, 0.25, 0.25, 0.02827, 0.1582, 0.05045, 0.1167, 0.3437, 0.9472, 0.3438, 1.0, 0.3125, 1.0, 0.3125, 0.9472, 0.75, 0.25, 0.5283, 0.1582, 0.5146, 0.2032, 0.25, 0.25, 0.01461, 0.2032, 0.02827, 0.1582, 0.3125, 0.9472, 0.3125, 1.0, 0.2812, 1.0, 0.2812, 0.9472, 0.75, 0.25, 0.5146, 0.2032, 0.51, 0.25, 0.25, 0.25, 0.01, 0.25, 0.01461, 0.2032, 0.2812, 0.9472, 0.2812, 1.0, 0.25, 1.0, 0.25, 0.9472, 0.75, 0.25, 0.51, 0.25, 0.5146, 0.2968, 0.25, 0.25, 0.01461, 0.2968, 0.01, 0.25, 0.25, 0.9472, 0.25, 1.0, 0.2188, 1.0, 0.2188, 0.9472, 0.75, 0.25, 0.5146, 0.2968, 0.5283, 0.3418, 0.25, 0.25, 0.02827, 0.3418, 0.01461, 0.2968, 0.2188, 0.9472, 0.2188, 1.0, 0.1875, 1.0, 0.1875, 0.9472, 0.75, 0.25, 0.5283, 0.3418, 0.5504, 0.3833, 0.25, 0.25, 0.05045, 0.3833, 0.02827, 0.3418, 0.1875, 0.9472, 0.1875, 1.0, 0.1562, 1.0, 0.1562, 0.9472, 0.75, 0.25, 0.5504, 0.3833, 0.5803, 0.4197, 0.25, 0.25, 0.08029, 0.4197, 0.05045, 0.3833, 0.1562, 0.9472, 0.1562, 1.0, 0.125, 1.0, 0.125, 0.9472, 0.75, 0.25, 0.5803, 0.4197, 0.6167, 0.4496, 0.25, 0.25, 0.1167, 0.4496, 0.08029, 0.4197, 0.125, 0.9472, 0.125, 1.0, 0.09375, 1.0, 0.09375, 0.9472, 0.75, 0.25, 0.6167, 0.4496, 0.6582, 0.4717, 0.25, 0.25, 0.1582, 0.4717, 0.1167, 0.4496, 0.09375, 0.9472, 0.09375, 1.0, 0.0625, 1.0, 0.0625, 0.9472, 0.75, 0.25, 0.6582, 0.4717, 0.7032, 0.4854, 0.25, 0.25, 0.2032, 0.4854, 0.1582, 0.4717, 0.0625, 0.9472, 0.0625, 1.0, 0.03125, 1.0, 0.03125, 0.9472, 0.75, 0.25, 0.7032, 0.4854, 0.75, 0.49, 0.25, 0.25, 0.25, 0.49, 0.2032, 0.4854, 0.03125, 0.9472, 0.03125, 1.0, 0.0, 1.0, 0.0, 0.9472, 0.03125, 0.5178, 0.03125, 0.9472, 0.0, 0.9472, 0.0, 0.5178, 0.0625, 0.5178, 0.0625, 0.9472, 0.03125, 0.9472, 0.03125, 0.5178, 0.09375, 0.5178, 0.09375, 0.9472, 0.0625, 0.9472, 0.0625, 0.5178, 0.125, 0.5178, 0.125, 0.9472, 0.09375, 0.9472, 0.09375, 0.5178, 0.1562, 0.5178, 0.1562, 0.9472, 0.125, 0.9472, 0.125, 0.5178, 0.1875, 0.5178, 0.1875, 0.9472, 0.1562, 0.9472, 0.1562, 0.5178, 0.2188, 0.5178, 0.2188, 0.9472, 0.1875, 0.9472, 0.1875, 0.5178, 0.25, 0.5178, 0.25, 0.9472, 0.2188, 0.9472, 0.2188, 0.5178, 0.2813, 0.5178, 0.2812, 0.9472, 0.25, 0.9472, 0.25, 0.5178, 0.3125, 0.5178, 0.3125, 0.9472, 0.2812, 0.9472, 0.2813, 0.5178, 0.3438, 0.5178, 0.3437, 0.9472, 0.3125, 0.9472, 0.3125, 0.5178, 0.375, 0.5178, 0.375, 0.9472, 0.3437, 0.9472, 0.3438, 0.5178, 0.4062, 0.5178, 0.4062, 0.9472, 0.375, 0.9472, 0.375, 0.5178, 0.4375, 0.5178, 0.4375, 0.9472, 0.4062, 0.9472, 0.4062, 0.5178, 0.4688, 0.5178, 0.4688, 0.9472, 0.4375, 0.9472, 0.4375, 0.5178, 0.5, 0.5178, 0.5, 0.9472, 0.4688, 0.9472, 0.4688, 0.5178, 0.5312, 0.5178, 0.5312, 0.9472, 0.5, 0.9472, 0.5, 0.5178, 0.5625, 0.5178, 0.5625, 0.9472, 0.5312, 0.9472, 0.5312, 0.5178, 0.5938, 0.5178, 0.5938, 0.9472, 0.5625, 0.9472, 0.5625, 0.5178, 0.625, 0.5178, 0.625, 0.9472, 0.5938, 0.9472, 0.5938, 0.5178, 0.6562, 0.5178, 0.6562, 0.9472, 0.625, 0.9472, 0.625, 0.5178, 0.6875, 0.5178, 0.6875, 0.9472, 0.6562, 0.9472, 0.6562, 0.5178, 0.7188, 0.5178, 0.7188, 0.9472, 0.6875, 0.9472, 0.6875, 0.5178, 0.75, 0.5178, 0.75, 0.9472, 0.7188, 0.9472, 0.7188, 0.5178, 0.7812, 0.5178, 0.7812, 0.9472, 0.75, 0.9472, 0.75, 0.5178, 0.8125, 0.5178, 0.8125, 0.9472, 0.7812, 0.9472, 0.7812, 0.5178, 0.8438, 0.5178, 0.8438, 0.9472, 0.8125, 0.9472, 0.8125, 0.5178, 0.875, 0.5178, 0.875, 0.9472, 0.8438, 0.9472, 0.8438, 0.5178, 0.9062, 0.5178, 0.9063, 0.9472, 0.875, 0.9472, 0.875, 0.5178, 0.9375, 0.5178, 0.9375, 0.9472, 0.9063, 0.9472, 0.9062, 0.5178, 0.9688, 0.5178, 0.9688, 0.9472, 0.9375, 0.9472, 0.9375, 0.5178, 1.0, 0.5178, 1.0, 0.9472, 0.9688, 0.9472, 0.9688, 0.5178, 1.0, 0.5, 1.0, 0.5178, 0.9688, 0.5178, 0.9688, 0.5, 0.9688, 0.5, 0.9688, 0.5178, 0.9375, 0.5178, 0.9375, 0.5, 0.9375, 0.5, 0.9375, 0.5178, 0.9062, 0.5178, 0.9062, 0.5, 0.9062, 0.5, 0.9062, 0.5178, 0.875, 0.5178, 0.875, 0.5, 0.875, 0.5, 0.875, 0.5178, 0.8438, 0.5178, 0.8438, 0.5, 0.8438, 0.5, 0.8438, 0.5178, 0.8125, 0.5178, 0.8125, 0.5, 0.8125, 0.5, 0.8125, 0.5178, 0.7812, 0.5178, 0.7812, 0.5, 0.7812, 0.5, 0.7812, 0.5178, 0.75, 0.5178, 0.75, 0.5, 0.75, 0.5, 0.75, 0.5178, 0.7188, 0.5178, 0.7188, 0.5, 0.7188, 0.5, 0.7188, 0.5178, 0.6875, 0.5178, 0.6875, 0.5, 0.6875, 0.5, 0.6875, 0.5178, 0.6562, 0.5178, 0.6562, 0.5, 0.6562, 0.5, 0.6562, 0.5178, 0.625, 0.5178, 0.625, 0.5, 0.625, 0.5, 0.625, 0.5178, 0.5938, 0.5178, 0.5938, 0.5, 0.5938, 0.5, 0.5938, 0.5178, 0.5625, 0.5178, 0.5625, 0.5, 0.5625, 0.5, 0.5625, 0.5178, 0.5312, 0.5178, 0.5312, 0.5, 0.5312, 0.5, 0.5312, 0.5178, 0.5, 0.5178, 0.5, 0.5, 0.5, 0.5, 0.5, 0.5178, 0.4688, 0.5178, 0.4688, 0.5, 0.4688, 0.5, 0.4688, 0.5178, 0.4375, 0.5178, 0.4375, 0.5, 0.4375, 0.5, 0.4375, 0.5178, 0.4062, 0.5178, 0.4062, 0.5, 0.4062, 0.5, 0.4062, 0.5178, 0.375, 0.5178, 0.375, 0.5, 0.375, 0.5, 0.375, 0.5178, 0.3438, 0.5178, 0.3438, 0.5, 0.3438, 0.5, 0.3438, 0.5178, 0.3125, 0.5178, 0.3125, 0.5, 0.3125, 0.5, 0.3125, 0.5178, 0.2813, 0.5178, 0.2812, 0.5, 0.2812, 0.5, 0.2813, 0.5178, 0.25, 0.5178, 0.25, 0.5, 0.25, 0.5, 0.25, 0.5178, 0.2188, 0.5178, 0.2188, 0.5, 0.2188, 0.5, 0.2188, 0.5178, 0.1875, 0.5178, 0.1875, 0.5, 0.1875, 0.5, 0.1875, 0.5178, 0.1562, 0.5178, 0.1562, 0.5, 0.1562, 0.5, 0.1562, 0.5178, 0.125, 0.5178, 0.125, 0.5, 0.125, 0.5, 0.125, 0.5178, 0.09375, 0.5178, 0.09375, 0.5, 0.09375, 0.5, 0.09375, 0.5178, 0.0625, 0.5178, 0.0625, 0.5, 0.0625, 0.5, 0.0625, 0.5178, 0.03125, 0.5178, 0.03125, 0.5, 0.03125, 0.5, 0.03125, 0.5178, 0.0, 0.5178, 0.0, 0.5, 0.1783, 0.7356, 0.1785, 0.7, 0.1875, 0.7, 0.1875, 0.75, 0.1785, 0.7, 0.1783, 0.6644, 0.1875, 0.65, 0.1875, 0.7, 0.134, 0.7, 0.1342, 0.7356, 0.125, 0.75, 0.125, 0.7, 0.1342, 0.6644, 0.134, 0.7, 0.125, 0.7, 0.125, 0.65, 0.1563, 0.6644, 0.1342, 0.6644, 0.125, 0.65, 0.1562, 0.65, 0.1342, 0.7356, 0.1563, 0.7356, 0.1562, 0.75, 0.125, 0.75, 0.1783, 0.6644, 0.1563, 0.6644, 0.1562, 0.65, 0.1875, 0.65, 0.1563, 0.7356, 0.1783, 0.7356, 0.1875, 0.75, 0.1562, 0.75, 0.1395, 0.7272, 0.1393, 0.7, 0.1393, 0.7, 0.1395, 0.7272, 0.1395, 0.6728, 0.1563, 0.6728, 0.1563, 0.6728, 0.1395, 0.6728, 0.1563, 0.6728, 0.173, 0.6728, 0.173, 0.6728, 0.1563, 0.6728, 0.173, 0.6728, 0.1732, 0.7, 0.1732, 0.7, 0.173, 0.6728, 0.134, 0.7, 0.1342, 0.6644, 0.1342, 0.6644, 0.134, 0.7, 0.1783, 0.6644, 0.1785, 0.7, 0.1785, 0.7, 0.1783, 0.6644, 0.1563, 0.6644, 0.1783, 0.6644, 0.1783, 0.6644, 0.1563, 0.6644, 0.1342, 0.6644, 0.1563, 0.6644, 0.1563, 0.6644, 0.1342, 0.6644, 0.173, 0.7272, 0.1732, 0.7, 0.1785, 0.7, 0.1783, 0.7356, 0.1732, 0.7, 0.173, 0.6728, 0.1783, 0.6644, 0.1785, 0.7, 0.1393, 0.7, 0.1395, 0.7272, 0.1342, 0.7356, 0.134, 0.7, 0.1395, 0.6728, 0.1393, 0.7, 0.134, 0.7, 0.1342, 0.6644, 0.1563, 0.6728, 0.1395, 0.6728, 0.1342, 0.6644, 0.1563, 0.6644, 0.1395, 0.7272, 0.1563, 0.7272, 0.1563, 0.7356, 0.1342, 0.7356, 0.173, 0.6728, 0.1563, 0.6728, 0.1563, 0.6644, 0.1783, 0.6644, 0.1563, 0.7272, 0.173, 0.7272, 0.1783, 0.7356, 0.1563, 0.7356, 0.1563, 0.6728, 0.1562, 0.7, 0.1393, 0.7, 0.1395, 0.6728, 0.1562, 0.7, 0.1563, 0.7272, 0.1395, 0.7272, 0.1393, 0.7, 0.173, 0.6728, 0.1732, 0.7, 0.1562, 0.7, 0.1563, 0.6728, 0.1732, 0.7, 0.173, 0.7272, 0.1563, 0.7272, 0.1562, 0.7, 0.1732, 0.7, 0.173, 0.7272, 0.173, 0.7272, 0.1732, 0.7, 0.173, 0.7272, 0.1563, 0.7272, 0.1563, 0.7272, 0.173, 0.7272, 0.1563, 0.7272, 0.1395, 0.7272, 0.1395, 0.7272, 0.1563, 0.7272, 0.1393, 0.7, 0.1395, 0.6728, 0.1395, 0.6728, 0.1393, 0.7])
me_cylinder.update()

# ---- objects
ob_cylinder = bpy.data.objects.new('Cylinder', me_cylinder)

# ---- transforms, parenting, visibility, modifiers, constraints
ob_cylinder.location = (0.0, 0.0, 0.0)
ob_cylinder.scale = (1.0, 1.0, 4.167)
_m = ob_cylinder.modifiers.new('Mirror', 'MIRROR')
_m.use_clip = True

# ---- collection membership
col_collection.objects.link(ob_cylinder)

# ---- scene / render settings (as saved in the file)
scene.frame_start = 1; scene.frame_end = 250; scene.frame_set(1)
scene.render.engine = 'BLENDER_EEVEE_NEXT'
bpy.context.view_layer.update()

# ---- added for rendering (the .blend has no active camera and no usable light): camera, sun
cam_auto = bpy.data.cameras.new('AutoCamera')
cam_auto.lens = 50.0
cam_auto.sensor_width = 36.0
cam_auto.clip_end = 1000.0
ob_auto_camera = bpy.data.objects.new('AutoCamera', cam_auto)
scene.collection.objects.link(ob_auto_camera)
ob_auto_camera.location = (14.1426, -16.8642, 10.2429)
ob_auto_camera.rotation_euler = (1.09748, -7.21219e-08, 0.694738)
scene.camera = ob_auto_camera
light_auto_sun = bpy.data.lights.new('AutoSun', 'SUN')
light_auto_sun.energy = 3.0
light_auto_sun.angle = 0.0523599
ob_auto_sun = bpy.data.objects.new('AutoSun', light_auto_sun)
scene.collection.objects.link(ob_auto_sun)
ob_auto_sun.rotation_euler = (0.872665, 0.174533, 0.523599)
bpy.context.view_layer.update()
